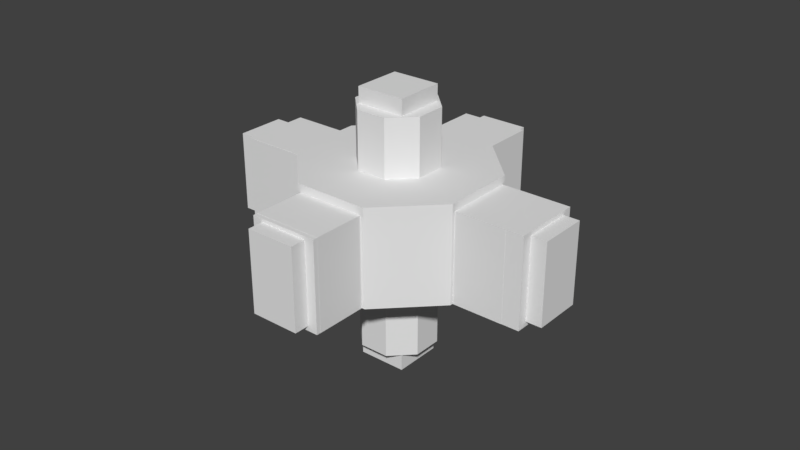 # Source: sealabmodule.blend  (saved by Blender 2.78.0; exported with 4.5.12 LTS)
import bpy
from mathutils import Matrix  # noqa: F401  (used for matrix-valued properties, if any)

bpy.ops.wm.read_factory_settings(use_empty=True)
scene = bpy.context.scene
scene.name = 'Scene'

# ---- collections
col_collection_1 = bpy.data.collections.new('Collection 1'); scene.collection.children.link(col_collection_1)

# ---- world
world_world = bpy.data.worlds.new('World'); scene.world = world_world
world_world.color = (0.05088, 0.05088, 0.05088)
world_world.use_sun_shadow = False
world_world.sun_shadow_jitter_overblur = 0.0
world_world.cycles.sampling_method = 'MANUAL'

# ---- meshes
me_cube_005 = bpy.data.meshes.new('Cube.005')
me_cube_005.from_pydata([(-1.0, -1.0, -1.0), (-1.0, -1.0, 1.0), (-1.0, 1.0, -1.0), (-1.0, 1.0, 1.0), (1.0, -1.0, -1.0), (1.0, -1.0, 1.0), (1.0, 1.0, -1.0), (1.0, 1.0, 1.0)], [], [(0, 1, 3, 2), (2, 3, 7, 6), (6, 7, 5, 4), (4, 5, 1, 0), (2, 6, 4, 0), (7, 3, 1, 5)])
me_cube_005.use_remesh_preserve_volume = False
me_cube_005.use_remesh_preserve_attributes = False
me_cube_005.use_mirror_vertex_groups = False
me_cube_005.update()
me_cube_006 = bpy.data.meshes.new('Cube.006')
me_cube_006.from_pydata([(-1.401, -1.382, -1.943), (-1.401, -1.382, 1.755), (-1.401, 1.43, -1.943), (-1.401, 1.43, 1.755), (1.024, -1.382, -1.943), (1.024, -1.382, 1.755), (1.024, 1.43, -1.943), (1.024, 1.43, 1.755)], [], [(0, 1, 3, 2), (2, 3, 7, 6), (6, 7, 5, 4), (4, 5, 1, 0), (2, 6, 4, 0), (7, 3, 1, 5)])
me_cube_006.use_remesh_preserve_volume = False
me_cube_006.use_remesh_preserve_attributes = False
me_cube_006.use_mirror_vertex_groups = False
me_cube_006.update()
me_cube_000 = bpy.data.meshes.new('Cube.000')
me_cube_000.from_pydata([(-0.7114, -1.414, -1.939), (-0.7114, -1.414, 1.744), (-0.7114, 1.408, -1.939), (-0.7114, 1.408, 1.744), (1.405, -1.414, -1.939), (1.405, -1.414, 1.744), (1.405, 1.408, -1.939), (1.405, 1.408, 1.744)], [], [(0, 1, 3, 2), (2, 3, 7, 6), (6, 7, 5, 4), (4, 5, 1, 0), (2, 6, 4, 0), (7, 3, 1, 5)])
me_cube_000.use_remesh_preserve_volume = False
me_cube_000.use_remesh_preserve_attributes = False
me_cube_000.use_mirror_vertex_groups = False
me_cube_000.update()
me_cube_007 = bpy.data.meshes.new('Cube.007')
me_cube_007.from_pydata([(-1.401, -1.399, -1.943), (-1.401, -1.399, 1.731), (-1.401, 0.7094, -1.943), (-1.401, 0.7094, 1.731), (1.405, -1.399, -1.943), (1.405, -1.399, 1.731), (1.405, 0.7094, -1.943), (1.405, 0.7094, 1.731)], [], [(0, 1, 3, 2), (2, 3, 7, 6), (6, 7, 5, 4), (4, 5, 1, 0), (2, 6, 4, 0), (7, 3, 1, 5)])
me_cube_007.use_remesh_preserve_volume = False
me_cube_007.use_remesh_preserve_attributes = False
me_cube_007.use_mirror_vertex_groups = False
me_cube_007.update()
me_cube_002 = bpy.data.meshes.new('Cube.002')
me_cube_002.from_pydata([(-1.417, -0.7318, -1.922), (-1.417, -0.7318, 1.78), (-1.417, 0.7094, -1.922), (-1.417, 0.7094, 1.78), (1.417, -0.7318, -1.922), (1.417, -0.7318, 1.78), (1.417, 0.7094, -1.922), (1.417, 0.7094, 1.78)], [], [(0, 1, 3, 2), (2, 3, 7, 6), (6, 7, 5, 4), (4, 5, 1, 0), (2, 6, 4, 0), (7, 3, 1, 5)])
me_cube_002.use_remesh_preserve_volume = False
me_cube_002.use_remesh_preserve_attributes = False
me_cube_002.use_mirror_vertex_groups = False
me_cube_002.update()
me_cylinder = bpy.data.meshes.new('Cylinder')
me_cylinder.from_pydata([(0.0, 4.0, -2.0), (0.0, 4.0, 2.0), (2.828, 2.828, -2.0), (2.828, 2.828, 2.0), (4.0, -1.748e-07, -2.0), (4.0, -1.748e-07, 2.0), (2.828, -2.828, -2.0), (2.828, -2.828, 2.0), (-3.497e-07, -4.0, -2.0), (-3.497e-07, -4.0, 2.0), (-2.828, -2.828, -2.0), (-2.828, -2.828, 2.0), (-4.0, 4.77e-08, -2.0), (-4.0, 4.77e-08, 2.0), (-2.828, 2.828, -2.0), (-2.828, 2.828, 2.0), (3.953, -0.113, 1.685), (3.953, -0.113, -1.995), (2.875, -2.715, -1.995), (2.875, -2.715, 1.685), (6.574, -1.198, 1.685), (6.574, -1.198, -1.995), (5.496, -3.801, -1.995), (5.496, -3.801, 1.685), (-3.954, 0.1105, 1.692), (-3.954, 0.1105, -1.996), (-2.874, 2.718, -1.996), (-2.874, 2.718, 1.692), (-3.954, 0.1105, 1.692), (-3.954, 0.1105, -1.996), (-2.874, 2.718, -1.996), (-2.874, 2.718, 1.692), (-6.464, 1.15, 1.692), (-6.464, 1.15, -1.996), (-5.384, 3.758, -1.996), (-5.384, 3.758, 1.692), (-0.1187, -3.951, 1.832), (-0.1187, -3.951, -1.832), (-2.71, -2.878, -1.832), (-2.71, -2.878, 1.832), (-0.1187, -3.951, 1.666), (-0.1187, -3.951, -1.998), (-2.71, -2.878, -1.998), (-2.71, -2.878, 1.666), (-0.9953, -6.067, 1.666), (-0.9953, -6.067, -1.998), (-3.586, -4.994, -1.998), (-3.586, -4.994, 1.666), (0.1056, 3.956, -1.982), (2.723, 2.872, -1.982), (2.723, 2.872, 1.719), (0.1056, 3.956, 1.719), (1.016, 6.153, -1.982), (3.633, 5.069, -1.982), (3.633, 5.069, 1.719), (1.016, 6.153, 1.719), (1.153, 1.153, 2.0), (4.195e-08, 1.631, 2.0), (1.631, -1.309e-07, 2.0), (1.153, -1.153, 2.0), (-2.198e-07, -1.631, 2.0), (-1.153, -1.153, 2.0), (-1.631, 7.905e-08, 2.0), (-1.153, 1.153, 2.0), (1.153, 1.153, 4.342), (4.195e-08, 1.631, 4.342), (1.631, -1.309e-07, 4.342), (1.153, -1.153, 4.342), (-2.198e-07, -1.631, 4.342), (-1.153, -1.153, 4.342), (-1.631, 7.905e-08, 4.342), (-1.153, 1.153, 4.342), (-7.75e-08, 1.598, -2.0), (1.13, 1.13, -2.0), (1.598, -1.025e-08, -2.0), (1.13, -1.13, -2.0), (-9.799e-08, -1.598, -2.0), (-1.13, -1.13, -2.0), (-1.598, -4.055e-08, -2.0), (-1.13, 1.13, -2.0), (-3.093e-07, 1.598, -5.51), (1.13, 1.13, -5.51), (1.598, -1.025e-08, -5.51), (1.13, -1.13, -5.51), (-3.298e-07, -1.598, -5.51), (-1.13, -1.13, -5.51), (-1.598, -4.055e-08, -5.51), (-1.13, 1.13, -5.51)], [], [(0, 1, 51, 48), (2, 3, 5, 4), (7, 6, 18, 19), (6, 7, 9, 8), (10, 8, 37, 38), (10, 11, 13, 12), (9, 7, 59, 60), (13, 15, 27, 24), (14, 15, 1, 0), (8, 10, 77, 76), (17, 16, 20, 21), (6, 4, 17, 18), (5, 7, 19, 16), (4, 5, 16, 17), (21, 20, 23, 22), (19, 18, 22, 23), (18, 17, 21, 22), (16, 19, 23, 20), (24, 27, 31, 28), (12, 13, 24, 25), (15, 14, 26, 27), (14, 12, 25, 26), (31, 30, 34, 35), (25, 24, 28, 29), (27, 26, 30, 31), (26, 25, 29, 30), (33, 32, 35, 34), (30, 29, 33, 34), (28, 31, 35, 32), (29, 28, 32, 33), (36, 39, 43, 40), (9, 11, 39, 36), (8, 9, 36, 37), (11, 10, 38, 39), (43, 42, 46, 47), (37, 36, 40, 41), (39, 38, 42, 43), (38, 37, 41, 42), (45, 44, 47, 46), (42, 41, 45, 46), (40, 43, 47, 44), (41, 40, 44, 45), (48, 51, 55, 52), (2, 0, 48, 49), (3, 2, 49, 50), (1, 3, 50, 51), (52, 55, 54, 53), (49, 48, 52, 53), (50, 49, 53, 54), (51, 50, 54, 55), (63, 62, 70, 71), (15, 13, 62, 63), (5, 3, 56, 58), (11, 9, 60, 61), (1, 15, 63, 57), (3, 1, 57, 56), (7, 5, 58, 59), (13, 11, 61, 62), (64, 65, 71, 70, 69, 68, 67, 66), (61, 60, 68, 69), (59, 58, 66, 67), (56, 57, 65, 64), (57, 63, 71, 65), (62, 61, 69, 70), (60, 59, 67, 68), (58, 56, 64, 66), (79, 72, 80, 87), (14, 0, 72, 79), (0, 2, 73, 72), (4, 6, 75, 74), (10, 12, 78, 77), (6, 8, 76, 75), (12, 14, 79, 78), (2, 4, 74, 73), (80, 81, 82, 83, 84, 85, 86, 87), (77, 78, 86, 85), (75, 76, 84, 83), (73, 74, 82, 81), (78, 79, 87, 86), (76, 77, 85, 84), (74, 75, 83, 82), (72, 73, 81, 80)])
me_cylinder.use_remesh_preserve_volume = False
me_cylinder.use_remesh_preserve_attributes = False
me_cylinder.use_mirror_vertex_groups = False
me_cylinder.update()
me_cube_004 = bpy.data.meshes.new('Cube.004')
me_cube_004.from_pydata([(-3.803, -1.0, -1.738), (-3.803, -1.0, 1.583), (-3.803, 1.0, -1.738), (-3.803, 1.0, 1.583), (10.66, -1.0, -1.738), (10.66, -1.0, 1.583), (10.66, 1.0, -1.738), (10.66, 1.0, 1.583)], [], [(0, 1, 3, 2), (2, 3, 7, 6), (6, 7, 5, 4), (4, 5, 1, 0), (2, 6, 4, 0), (7, 3, 1, 5)])
me_cube_004.use_remesh_preserve_volume = False
me_cube_004.use_remesh_preserve_attributes = False
me_cube_004.use_mirror_vertex_groups = False
me_cube_004.update()
me_cube_003 = bpy.data.meshes.new('Cube.003')
me_cube_003.from_pydata([(-1.0, -10.36, -1.736), (-1.0, -10.36, 1.58), (-1.0, 2.993, -1.736), (-1.0, 2.993, 1.58), (1.0, -10.36, -1.736), (1.0, -10.36, 1.58), (1.0, 2.993, -1.736), (1.0, 2.993, 1.58)], [], [(0, 1, 3, 2), (2, 3, 7, 6), (6, 7, 5, 4), (4, 5, 1, 0), (2, 6, 4, 0), (7, 3, 1, 5)])
me_cube_003.use_remesh_preserve_volume = False
me_cube_003.use_remesh_preserve_attributes = False
me_cube_003.use_mirror_vertex_groups = False
me_cube_003.update()
me_cube_001 = bpy.data.meshes.new('Cube.001')
me_cube_001.from_pydata([(-1.0, -1.0, -8.439), (-1.0, -1.0, 2.783), (-1.0, 1.0, -8.439), (-1.0, 1.0, 2.783), (1.0, -1.0, -8.439), (1.0, -1.0, 2.783), (1.0, 1.0, -8.439), (1.0, 1.0, 2.783)], [], [(0, 1, 3, 2), (2, 3, 7, 6), (6, 7, 5, 4), (4, 5, 1, 0), (2, 6, 4, 0), (7, 3, 1, 5)])
me_cube_001.use_remesh_preserve_volume = False
me_cube_001.use_remesh_preserve_attributes = False
me_cube_001.use_mirror_vertex_groups = False
me_cube_001.update()

# ---- objects
ob_02ceilingswitch = bpy.data.objects.new('02CeilingSwitch', me_cube_005)
ob_03doorswitchwest = bpy.data.objects.new('03DoorSwitchWest', me_cube_006)
ob_03doorswitcheast = bpy.data.objects.new('03DoorSwitchEast', me_cube_000)
ob_03doorswitchsouth = bpy.data.objects.new('03DoorSwitchSouth', me_cube_007)
ob_03doorswitchnorth = bpy.data.objects.new('03DoorSwitchNorth', me_cube_002)
ob_02floorswitch = bpy.data.objects.new('02FloorSwitch', me_cube_005)
ob_insidecut = bpy.data.objects.new('InsideCut', me_cylinder)
ob_eastwestcut = bpy.data.objects.new('EastWestCut', me_cube_004)
ob_northsouthcut = bpy.data.objects.new('NorthSouthCut', me_cube_003)
ob_topbottomhole = bpy.data.objects.new('TopBottomHole', me_cube_001)
ob_01mainroom = bpy.data.objects.new('01MainRoom', me_cylinder)

# ---- transforms, parenting, visibility, modifiers, constraints
ob_02ceilingswitch.location = (0.0, -7.471e-07, 2.885)
ob_02ceilingswitch.hide_viewport = True
ob_02ceilingswitch.lineart.crease_threshold = 0.0
ob_03doorswitchwest.location = (-4.721, -0.02098, 0.0)
ob_03doorswitchwest.lineart.crease_threshold = 0.0
ob_03doorswitcheast.location = (4.406, 4.768e-07, 0.0)
ob_03doorswitcheast.hide_viewport = True
ob_03doorswitcheast.lineart.crease_threshold = 0.0
ob_03doorswitchsouth.location = (0.0, -4.406, 0.0)
ob_03doorswitchsouth.hide_viewport = True
ob_03doorswitchsouth.lineart.crease_threshold = 0.0
ob_03doorswitchnorth.location = (0.0, 4.427, 0.0)
ob_03doorswitchnorth.hide_viewport = True
ob_03doorswitchnorth.lineart.crease_threshold = 0.0
ob_02floorswitch.location = (0.0, 0.0, -2.745)
ob_02floorswitch.hide_viewport = True
ob_02floorswitch.lineart.crease_threshold = 0.0
ob_insidecut.location = (0.0, 0.0, 0.05931)
ob_insidecut.rotation_euler = (0.0, -0.0, 0.3926)
ob_insidecut.scale = (0.9127, 0.9127, 0.9127)
ob_insidecut.hide_viewport = True
ob_insidecut.lineart.crease_threshold = 0.0
ob_eastwestcut.parent = ob_insidecut
ob_eastwestcut.matrix_parent_inverse = Matrix(((1.012, 0.4192, 0.0, 0.0), (-0.4192, 1.012, 0.0, 0.0), (0.0, 0.0, 1.096, -0.06499), (0.0, 0.0, 0.0, 1.0)))
ob_eastwestcut.location = (-3.478, 0.0, 0.0)
ob_eastwestcut.lineart.crease_threshold = 0.0
ob_northsouthcut.parent = ob_insidecut
ob_northsouthcut.matrix_parent_inverse = Matrix(((1.012, 0.4192, 0.0, 0.0), (-0.4192, 1.012, 0.0, 0.0), (0.0, 0.0, 1.096, -0.06499), (0.0, 0.0, 0.0, 1.0)))
ob_northsouthcut.location = (0.0, 3.759, 0.0)
ob_northsouthcut.lineart.crease_threshold = 0.0
ob_topbottomhole.parent = ob_insidecut
ob_topbottomhole.matrix_parent_inverse = Matrix(((1.012, 0.4192, 0.0, 0.0), (-0.4192, 1.012, 0.0, 0.0), (0.0, 0.0, 1.096, -0.06499), (0.0, 0.0, 0.0, 1.0)))
ob_topbottomhole.location = (0.0, 0.0, 2.266)
ob_topbottomhole.rotation_euler = (0.0, -0.0, 1.571)
ob_topbottomhole.lineart.crease_threshold = 0.0
ob_01mainroom.location = (0.0, 0.0, 0.05931)
ob_01mainroom.rotation_euler = (0.0, -0.0, 0.3926)
ob_01mainroom.lineart.crease_threshold = 0.0
_m = ob_01mainroom.modifiers.new('Boolean', 'BOOLEAN')
_m.object = ob_insidecut
_m.solver = 'FAST'
_m = ob_01mainroom.modifiers.new('Boolean.001', 'BOOLEAN')
_m.object = ob_topbottomhole
_m.solver = 'FAST'
_m = ob_01mainroom.modifiers.new('Boolean.002', 'BOOLEAN')
_m.object = ob_northsouthcut
_m.solver = 'FAST'
_m = ob_01mainroom.modifiers.new('Boolean.003', 'BOOLEAN')
_m.object = ob_eastwestcut
_m.solver = 'FAST'

# ---- collection membership
col_collection_1.objects.link(ob_02ceilingswitch)
col_collection_1.objects.link(ob_03doorswitchwest)
col_collection_1.objects.link(ob_03doorswitcheast)
col_collection_1.objects.link(ob_03doorswitchsouth)
col_collection_1.objects.link(ob_03doorswitchnorth)
col_collection_1.objects.link(ob_02floorswitch)
col_collection_1.objects.link(ob_insidecut)
col_collection_1.objects.link(ob_eastwestcut)
col_collection_1.objects.link(ob_northsouthcut)
col_collection_1.objects.link(ob_topbottomhole)
col_collection_1.objects.link(ob_01mainroom)

# ---- scene / render settings (as saved in the file)
scene.frame_start = 1; scene.frame_end = 250; scene.frame_set(1)
scene.render.engine = 'BLENDER_EEVEE_NEXT'
scene.render.resolution_percentage = 50
scene.render.dither_intensity = 0.0
scene.cycles.use_denoising = False
scene.cycles.samples = 128
scene.cycles.sampling_pattern = 'TABULATED_SOBOL'
scene.cycles.light_sampling_threshold = 0.0
scene.cycles.use_adaptive_sampling = False
scene.cycles.use_light_tree = False
scene.cycles.blur_glossy = 0.0
scene.cycles.sample_clamp_indirect = 0.0
scene.view_settings.view_transform = 'Standard'
bpy.context.view_layer.update()

# ---- added for rendering (the .blend has no active camera and no usable light): camera, sun
cam_auto = bpy.data.cameras.new('AutoCamera')
cam_auto.lens = 50.0
cam_auto.sensor_width = 36.0
cam_auto.clip_end = 1000.0
ob_auto_camera = bpy.data.objects.new('AutoCamera', cam_auto)
scene.collection.objects.link(ob_auto_camera)
ob_auto_camera.location = (23.9927, -28.6897, 18.6052)
ob_auto_camera.rotation_euler = (1.09748, -7.21219e-08, 0.694738)
scene.camera = ob_auto_camera
light_auto_sun = bpy.data.lights.new('AutoSun', 'SUN')
light_auto_sun.energy = 3.0
light_auto_sun.angle = 0.0523599
ob_auto_sun = bpy.data.objects.new('AutoSun', light_auto_sun)
scene.collection.objects.link(ob_auto_sun)
ob_auto_sun.rotation_euler = (0.872665, 0.174533, 0.523599)
bpy.context.view_layer.update()
